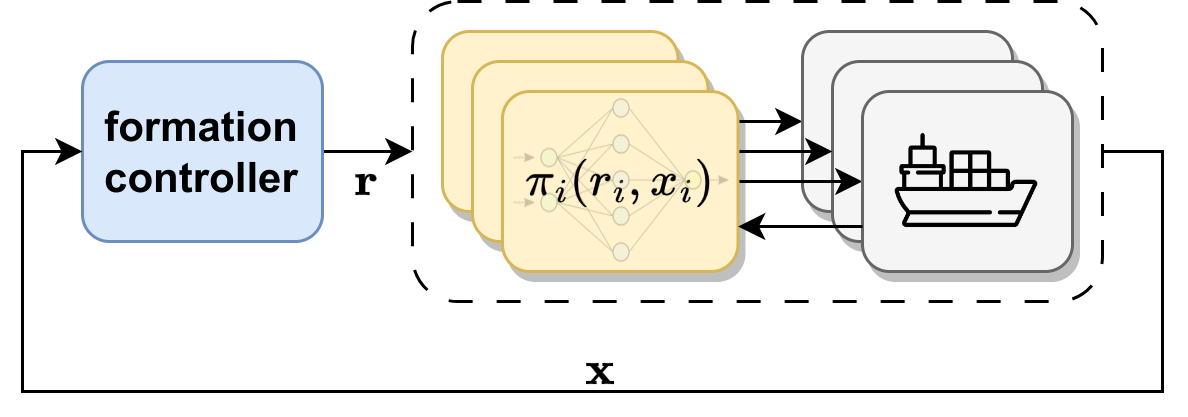

The diagram above was exported from draw.io. Its source (the exported page's mxGraphModel, read from the mxfile embedded in the PNG):
<mxGraphModel dx="1434" dy="775" grid="1" gridSize="10" guides="1" tooltips="1" connect="1" arrows="1" fold="1" page="1" pageScale="1" pageWidth="850" pageHeight="1100" math="1" shadow="0">
  <root>
    <mxCell id="0" />
    <mxCell id="1" parent="0" />
    <mxCell id="2" value="" style="rounded=1;whiteSpace=wrap;html=1;dashed=1;dashPattern=8 8;" vertex="1" parent="1">
      <mxGeometry x="370" y="1050" width="230" height="100" as="geometry" />
    </mxCell>
    <mxCell id="3" value="" style="endArrow=classic;html=1;rounded=0;exitX=1;exitY=0.5;exitDx=0;exitDy=0;fontFamily=Helvetica;fontSize=14;entryX=0;entryY=0.5;entryDx=0;entryDy=0;" edge="1" source="5" target="7" parent="1">
      <mxGeometry width="50" height="50" relative="1" as="geometry">
        <mxPoint x="472.5" y="1090" as="sourcePoint" />
        <mxPoint x="485" y="1085" as="targetPoint" />
      </mxGeometry>
    </mxCell>
    <mxCell id="4" value="`\mathbf{r}`" style="text;html=1;strokeColor=none;fillColor=none;align=center;verticalAlign=middle;whiteSpace=wrap;rounded=0;fontSize=14;fontFamily=Helvetica;" vertex="1" parent="1">
      <mxGeometry x="335" y="1105" width="40" height="10" as="geometry" />
    </mxCell>
    <mxCell id="5" value="" style="rounded=1;whiteSpace=wrap;html=1;fontFamily=Helvetica;fontSize=14;fontStyle=1;fillColor=#fff2cc;strokeColor=#d6b656;shadow=1;" vertex="1" parent="1">
      <mxGeometry x="380" y="1060" width="78.5" height="60" as="geometry" />
    </mxCell>
    <mxCell id="6" value="" style="group" connectable="0" vertex="1" parent="1">
      <mxGeometry x="500" y="1060" width="81.25" height="70" as="geometry" />
    </mxCell>
    <mxCell id="7" value="" style="rounded=1;whiteSpace=wrap;html=1;fontFamily=Helvetica;fontSize=14;fillColor=#f5f5f5;fontColor=#333333;strokeColor=#666666;shadow=1;" vertex="1" parent="6">
      <mxGeometry width="70" height="60" as="geometry" />
    </mxCell>
    <mxCell id="8" value="" style="shape=image;verticalLabelPosition=bottom;labelBackgroundColor=default;verticalAlign=top;aspect=fixed;imageAspect=0;image=https://cdn-icons-png.flaticon.com/512/870/870056.png;" vertex="1" parent="6">
      <mxGeometry x="11.25" y="6.25" width="47.5" height="47.5" as="geometry" />
    </mxCell>
    <mxCell id="9" value="" style="group" connectable="0" vertex="1" parent="6">
      <mxGeometry x="10" y="10" width="70" height="60" as="geometry" />
    </mxCell>
    <mxCell id="10" value="" style="rounded=1;whiteSpace=wrap;html=1;fontFamily=Helvetica;fontSize=14;fillColor=#f5f5f5;fontColor=#333333;strokeColor=#666666;shadow=1;" vertex="1" parent="9">
      <mxGeometry width="70" height="60" as="geometry" />
    </mxCell>
    <mxCell id="11" value="" style="shape=image;verticalLabelPosition=bottom;labelBackgroundColor=default;verticalAlign=top;aspect=fixed;imageAspect=0;image=https://cdn-icons-png.flaticon.com/512/870/870056.png;" vertex="1" parent="9">
      <mxGeometry x="11.25" y="6.25" width="47.5" height="47.5" as="geometry" />
    </mxCell>
    <mxCell id="12" value="" style="endArrow=classic;html=1;rounded=0;exitX=1;exitY=0.5;exitDx=0;exitDy=0;fontFamily=Helvetica;fontSize=14;entryX=0;entryY=0.5;entryDx=0;entryDy=0;" edge="1" source="13" target="10" parent="1">
      <mxGeometry width="50" height="50" relative="1" as="geometry">
        <mxPoint x="482.5" y="1100" as="sourcePoint" />
        <mxPoint x="495" y="1095" as="targetPoint" />
      </mxGeometry>
    </mxCell>
    <mxCell id="13" value="" style="rounded=1;whiteSpace=wrap;html=1;fontFamily=Helvetica;fontSize=14;fontStyle=1;fillColor=#fff2cc;strokeColor=#d6b656;shadow=1;" vertex="1" parent="1">
      <mxGeometry x="390" y="1070" width="78.5" height="60" as="geometry" />
    </mxCell>
    <mxCell id="14" value="" style="endArrow=classic;html=1;rounded=0;exitX=1;exitY=0.5;exitDx=0;exitDy=0;fontFamily=Helvetica;fontSize=14;entryX=0;entryY=0.5;entryDx=0;entryDy=0;" edge="1" source="15" target="17" parent="1">
      <mxGeometry width="50" height="50" relative="1" as="geometry">
        <mxPoint x="492.5" y="1110" as="sourcePoint" />
        <mxPoint x="505" y="1105" as="targetPoint" />
      </mxGeometry>
    </mxCell>
    <mxCell id="15" value="`\pi_i (r_i, x_i)`" style="rounded=1;whiteSpace=wrap;html=1;fontFamily=Helvetica;fontSize=14;fontStyle=1;fillColor=#fff2cc;strokeColor=#d6b656;shadow=1;" vertex="1" parent="1">
      <mxGeometry x="400" y="1080" width="78.5" height="60" as="geometry" />
    </mxCell>
    <mxCell id="16" value="" style="group" connectable="0" vertex="1" parent="1">
      <mxGeometry x="520" y="1080" width="70" height="60" as="geometry" />
    </mxCell>
    <mxCell id="17" value="" style="rounded=1;whiteSpace=wrap;html=1;fontFamily=Helvetica;fontSize=14;fillColor=#f5f5f5;fontColor=#333333;strokeColor=#666666;shadow=1;" vertex="1" parent="16">
      <mxGeometry width="70" height="60" as="geometry" />
    </mxCell>
    <mxCell id="18" value="" style="shape=image;verticalLabelPosition=bottom;labelBackgroundColor=default;verticalAlign=top;aspect=fixed;imageAspect=0;image=https://cdn-icons-png.flaticon.com/512/870/870056.png;" vertex="1" parent="16">
      <mxGeometry x="11.25" y="6.25" width="47.5" height="47.5" as="geometry" />
    </mxCell>
    <mxCell id="19" value="" style="edgeStyle=orthogonalEdgeStyle;rounded=0;orthogonalLoop=1;jettySize=auto;html=1;entryX=0;entryY=0.5;entryDx=0;entryDy=0;" edge="1" source="20" target="2" parent="1">
      <mxGeometry relative="1" as="geometry" />
    </mxCell>
    <mxCell id="20" value="formation controller" style="rounded=1;whiteSpace=wrap;html=1;fontFamily=Helvetica;fontSize=14;fontStyle=1;fillColor=#dae8fc;strokeColor=#6c8ebf;" vertex="1" parent="1">
      <mxGeometry x="260" y="1070" width="80" height="60" as="geometry" />
    </mxCell>
    <mxCell id="21" value="" style="endArrow=classic;html=1;rounded=0;exitX=1;exitY=0.5;exitDx=0;exitDy=0;entryX=0;entryY=0.5;entryDx=0;entryDy=0;" edge="1" source="2" target="20" parent="1">
      <mxGeometry width="50" height="50" relative="1" as="geometry">
        <mxPoint x="375" y="1030" as="sourcePoint" />
        <mxPoint x="260" y="1120" as="targetPoint" />
        <Array as="points">
          <mxPoint x="620" y="1100" />
          <mxPoint x="620" y="1180" />
          <mxPoint x="240" y="1180" />
          <mxPoint x="240" y="1100" />
        </Array>
      </mxGeometry>
    </mxCell>
    <mxCell id="22" value="`\mathbf{x}`" style="text;html=1;strokeColor=none;fillColor=none;align=center;verticalAlign=middle;whiteSpace=wrap;rounded=0;fontSize=14;fontFamily=Helvetica;" vertex="1" parent="1">
      <mxGeometry x="412.5" y="1168" width="40" height="10" as="geometry" />
    </mxCell>
    <mxCell id="23" value="" style="endArrow=classic;html=1;rounded=0;entryX=1;entryY=0.75;entryDx=0;entryDy=0;exitX=0;exitY=0.75;exitDx=0;exitDy=0;" edge="1" source="17" target="15" parent="1">
      <mxGeometry width="50" height="50" relative="1" as="geometry">
        <mxPoint x="440" y="1187" as="sourcePoint" />
        <mxPoint x="490" y="1137" as="targetPoint" />
      </mxGeometry>
    </mxCell>
    <mxCell id="24" value="" style="shape=image;verticalLabelPosition=bottom;labelBackgroundColor=default;verticalAlign=top;imageAspect=0;image=https://upload.wikimedia.org/wikipedia/commons/thumb/3/3d/Neural_network.svg/1920px-Neural_network.svg.png;fontColor=default;labelBorderColor=none;imageBackground=none;imageBorder=none;opacity=20;" vertex="1" parent="1">
      <mxGeometry x="400" y="1080" width="80" height="60" as="geometry" />
    </mxCell>
  </root>
</mxGraphModel>